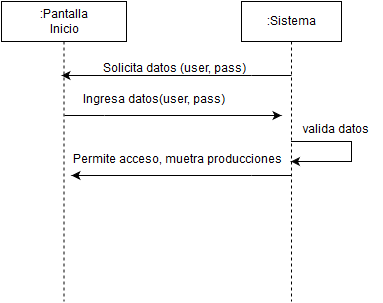

The diagram above was exported from draw.io. Its source (the exported page's mxGraphModel, read from the mxfile embedded in the PNG):
<mxGraphModel dx="1510" dy="1378" grid="1" gridSize="10" guides="1" tooltips="1" connect="1" arrows="1" fold="1" page="0" pageScale="1" pageWidth="826" pageHeight="1169" background="#ffffff" math="0" shadow="0">
  <root>
    <mxCell id="0" style=";html=1;" />
    <mxCell id="1" style=";html=1;" parent="0" />
    <mxCell id="33fde7095f62d35c-100" value=":Pantalla&lt;br&gt;Inicio&lt;br&gt;" style="shape=umlLifeline;perimeter=lifelinePerimeter;whiteSpace=wrap;html=1;container=1;collapsible=0;recursiveResize=0;outlineConnect=0;" vertex="1" parent="1">
      <mxGeometry x="-120" y="-560" width="125" height="300" as="geometry" />
    </mxCell>
    <mxCell id="33fde7095f62d35c-110" style="edgeStyle=orthogonalEdgeStyle;rounded=0;html=1;jettySize=auto;orthogonalLoop=1;" edge="1" parent="1" source="33fde7095f62d35c-101" target="33fde7095f62d35c-101">
      <mxGeometry relative="1" as="geometry">
        <mxPoint x="180" y="-370" as="targetPoint" />
        <Array as="points">
          <mxPoint x="230" y="-410" />
          <mxPoint x="230" y="-400" />
        </Array>
      </mxGeometry>
    </mxCell>
    <mxCell id="33fde7095f62d35c-101" value=":Sistema&lt;br&gt;" style="shape=umlLifeline;perimeter=lifelinePerimeter;whiteSpace=wrap;html=1;container=1;collapsible=0;recursiveResize=0;outlineConnect=0;" vertex="1" parent="1">
      <mxGeometry x="120" y="-560" width="100" height="300" as="geometry" />
    </mxCell>
    <mxCell id="33fde7095f62d35c-103" style="edgeStyle=orthogonalEdgeStyle;rounded=0;html=1;jettySize=auto;orthogonalLoop=1;" edge="1" parent="1" source="33fde7095f62d35c-102">
      <mxGeometry relative="1" as="geometry">
        <mxPoint x="-60" y="-486" as="targetPoint" />
      </mxGeometry>
    </mxCell>
    <mxCell id="33fde7095f62d35c-102" value="" style="line;html=1;strokeWidth=1;fillColor=none;align=left;verticalAlign=middle;spacingTop=-1;spacingLeft=3;spacingRight=3;rotatable=0;labelPosition=right;points=[];portConstraint=eastwest;" vertex="1" parent="1">
      <mxGeometry x="130" y="-490" width="40" height="8" as="geometry" />
    </mxCell>
    <mxCell id="33fde7095f62d35c-105" value="Solicita datos (user, pass)&lt;br&gt;" style="text;html=1;" vertex="1" parent="1">
      <mxGeometry x="-20" y="-505" width="50" height="30" as="geometry" />
    </mxCell>
    <mxCell id="33fde7095f62d35c-107" style="edgeStyle=orthogonalEdgeStyle;rounded=0;html=1;jettySize=auto;orthogonalLoop=1;" edge="1" parent="1" source="33fde7095f62d35c-106">
      <mxGeometry relative="1" as="geometry">
        <mxPoint x="160" y="-446" as="targetPoint" />
      </mxGeometry>
    </mxCell>
    <mxCell id="33fde7095f62d35c-106" value="" style="line;html=1;strokeWidth=1;fillColor=none;align=left;verticalAlign=middle;spacingTop=-1;spacingLeft=3;spacingRight=3;rotatable=0;labelPosition=right;points=[];portConstraint=eastwest;" vertex="1" parent="1">
      <mxGeometry x="-57" y="-450" width="40" height="8" as="geometry" />
    </mxCell>
    <mxCell id="33fde7095f62d35c-108" value="Ingresa datos(user, pass)&lt;br&gt;" style="text;html=1;resizable=0;points=[];autosize=1;align=left;verticalAlign=top;spacingTop=-4;" vertex="1" parent="1">
      <mxGeometry x="-40" y="-470" width="160" height="20" as="geometry" />
    </mxCell>
    <mxCell id="33fde7095f62d35c-111" value="valida datos&lt;br&gt;" style="text;html=1;resizable=0;points=[];autosize=1;align=left;verticalAlign=top;spacingTop=-4;" vertex="1" parent="1">
      <mxGeometry x="180" y="-440" width="80" height="20" as="geometry" />
    </mxCell>
    <mxCell id="33fde7095f62d35c-113" style="edgeStyle=orthogonalEdgeStyle;rounded=0;html=1;entryX=0.56;entryY=0.58;entryPerimeter=0;jettySize=auto;orthogonalLoop=1;" edge="1" parent="1" source="33fde7095f62d35c-112" target="33fde7095f62d35c-100">
      <mxGeometry relative="1" as="geometry" />
    </mxCell>
    <mxCell id="33fde7095f62d35c-112" value="" style="line;html=1;strokeWidth=1;fillColor=none;align=left;verticalAlign=middle;spacingTop=-1;spacingLeft=3;spacingRight=3;rotatable=0;labelPosition=right;points=[];portConstraint=eastwest;" vertex="1" parent="1">
      <mxGeometry x="130" y="-390" width="40" height="8" as="geometry" />
    </mxCell>
    <mxCell id="33fde7095f62d35c-114" value="Permite acceso, muetra producciones&lt;br&gt;" style="text;html=1;resizable=0;points=[];autosize=1;align=left;verticalAlign=top;spacingTop=-4;" vertex="1" parent="1">
      <mxGeometry x="-50" y="-410" width="220" height="20" as="geometry" />
    </mxCell>
  </root>
</mxGraphModel>